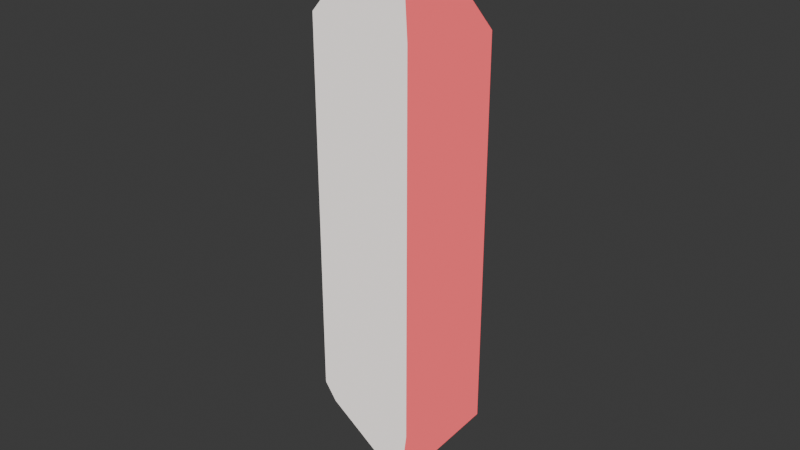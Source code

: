 # Source: needle_classic.blend  (saved by Blender 4.5.90; exported with 4.5.12 LTS)
import bpy
from mathutils import Matrix  # noqa: F401  (used for matrix-valued properties, if any)

bpy.ops.wm.read_factory_settings(use_empty=True)
scene = bpy.context.scene
scene.name = 'Scene'

# ---- collections
col_collection = bpy.data.collections.new('Collection'); scene.collection.children.link(col_collection)

# ---- materials (node trees are filled in below, after node groups)
mat_projectile_vertexroles = bpy.data.materials.new('Projectile_VertexRoles')
mat_projectile_vertexroles.diffuse_color = (1.0, 0.035, 0.06, 1.0)

# ---- material node trees
mat_projectile_vertexroles.use_nodes = True; mat_projectile_vertexroles.node_tree.nodes.clear()
_N = mat_projectile_vertexroles.node_tree.nodes; _L = mat_projectile_vertexroles.node_tree.links
n0 = _N.new('ShaderNodeOutputMaterial'); n0.name = 'Material Output'; n0.location = (200, 100)
n1 = _N.new('ShaderNodeVertexColor'); n1.name = 'Color Attribute'; n1.location = (0, 0)
n1.layer_name = 'SurfaceRoles'
n2 = _N.new('ShaderNodeSeparateColor'); n2.name = 'Separate Color'; n2.location = (0, 0)
n3 = _N.new('ShaderNodeMixRGB'); n3.name = 'Mix (Legacy)'; n3.location = (0, 0)
n3.inputs[1].default_value = (1.0, 0.035, 0.06, 1.0)
n3.inputs[2].default_value = (1.0, 0.96, 0.92, 1.0)
n4 = _N.new('ShaderNodeEmission'); n4.name = 'Emission'; n4.location = (0, 0)
n5 = _N.new('ShaderNodeBsdfTransparent'); n5.name = 'Transparent BSDF'; n5.location = (0, 0)
n6 = _N.new('ShaderNodeMixShader'); n6.name = 'Mix Shader'; n6.location = (0, 0)
n7 = _N.new('ShaderNodeMath'); n7.name = 'Math'; n7.location = (0, 0)
n7.operation = 'GREATER_THAN'
n7.inputs[1].default_value = 0.25
n8 = _N.new('ShaderNodeMath'); n8.name = 'Math.001'; n8.location = (0, 0)
n8.operation = 'MULTIPLY'
n8.inputs[1].default_value = 0.6
_L.new(n1.outputs[0], n2.inputs[0])
_L.new(n2.outputs[0], n3.inputs[0])
_L.new(n3.outputs[0], n4.inputs[0])
_L.new(n2.outputs[1], n7.inputs[0])
_L.new(n7.outputs[0], n8.inputs[0])
_L.new(n8.outputs[0], n6.inputs[0])
_L.new(n4.outputs[0], n6.inputs[1])
_L.new(n5.outputs[0], n6.inputs[2])
_L.new(n6.outputs[0], n0.inputs[0])
n0.is_active_output = True

# ---- world
world_world = bpy.data.worlds.new('World'); scene.world = world_world
world_world.use_nodes = True; world_world.node_tree.nodes.clear()
_N = world_world.node_tree.nodes; _L = world_world.node_tree.links
n0 = _N.new('ShaderNodeOutputWorld'); n0.name = 'World Output'; n0.location = (200, 100)
n1 = _N.new('ShaderNodeBackground'); n1.name = 'Background'; n1.location = (-200, 100)
n1.inputs[0].default_value = (0.05088, 0.05088, 0.05088, 1.0)
_L.new(n1.outputs[0], n0.inputs[0])
n0.is_active_output = True
world_world.color = (0.05088, 0.05088, 0.05088)
world_world.sun_shadow_jitter_overblur = 0.0

# ---- meshes
me_facetedcrystal = bpy.data.meshes.new('FacetedCrystal')
me_facetedcrystal.from_pydata([(0.0, 0.0, 0.5), (-0.125, 0.045, 0.32), (-0.075, 0.075, 0.32), (0.075, 0.075, 0.32), (0.125, 0.045, 0.32), (0.125, -0.045, 0.32), (0.075, -0.075, 0.32), (-0.075, -0.075, 0.32), (-0.125, -0.045, 0.32), (-0.125, 0.045, -0.32), (-0.075, 0.075, -0.32), (0.075, 0.075, -0.32), (0.125, 0.045, -0.32), (0.125, -0.045, -0.32), (0.075, -0.075, -0.32), (-0.075, -0.075, -0.32), (-0.125, -0.045, -0.32), (0.0, 0.0, -0.5)], [], [(0, 2, 1), (1, 2, 10, 9), (17, 9, 10), (0, 3, 2), (2, 3, 11, 10), (17, 10, 11), (0, 4, 3), (3, 4, 12, 11), (17, 11, 12), (0, 5, 4), (4, 5, 13, 12), (17, 12, 13), (0, 6, 5), (5, 6, 14, 13), (17, 13, 14), (0, 7, 6), (6, 7, 15, 14), (17, 14, 15), (0, 8, 7), (7, 8, 16, 15), (17, 15, 16), (0, 1, 8), (8, 1, 9, 16), (17, 16, 9)])
_ca = me_facetedcrystal.color_attributes.new('SurfaceRoles', 'FLOAT_COLOR', 'CORNER')
_ca.data.foreach_set('color', [0.97, 0.0, 0.0, 1.0, 0.97, 0.0, 0.0, 1.0, 0.97, 0.0, 0.0, 1.0, 0.97, 0.0, 0.0, 1.0, 0.97, 0.0, 0.0, 1.0, 0.97, 0.0, 0.0, 1.0, 0.97, 0.0, 0.0, 1.0, 0.97, 0.0, 0.0, 1.0, 0.97, 0.0, 0.0, 1.0, 0.97, 0.0, 0.0, 1.0, 0.97, 0.0, 0.0, 1.0, 0.97, 0.0, 0.0, 1.0, 0.97, 0.0, 0.0, 1.0, 0.97, 0.0, 0.0, 1.0, 0.97, 0.0, 0.0, 1.0, 0.97, 0.0, 0.0, 1.0, 0.97, 0.0, 0.0, 1.0, 0.97, 0.0, 0.0, 1.0, 0.97, 0.0, 0.0, 1.0, 0.97, 0.0, 0.0, 1.0, 0.1, 0.0, 0.0, 1.0, 0.1, 0.0, 0.0, 1.0, 0.1, 0.0, 0.0, 1.0, 0.1, 0.0, 0.0, 1.0, 0.1, 0.0, 0.0, 1.0, 0.1, 0.0, 0.0, 1.0, 0.1, 0.0, 0.0, 1.0, 0.1, 0.0, 0.0, 1.0, 0.1, 0.0, 0.0, 1.0, 0.1, 0.0, 0.0, 1.0, 0.1, 0.0, 0.0, 1.0, 0.1, 0.0, 0.0, 1.0, 0.1, 0.0, 0.0, 1.0, 0.1, 0.0, 0.0, 1.0, 0.1, 0.0, 0.0, 1.0, 0.1, 0.0, 0.0, 1.0, 0.1, 0.0, 0.0, 1.0, 0.1, 0.0, 0.0, 1.0, 0.1, 0.0, 0.0, 1.0, 0.1, 0.0, 0.0, 1.0, 0.1, 0.0, 0.0, 1.0, 0.1, 0.0, 0.0, 1.0, 0.1, 0.0, 0.0, 1.0, 0.1, 0.0, 0.0, 1.0, 0.1, 0.0, 0.0, 1.0, 0.1, 0.0, 0.0, 1.0, 0.1, 0.0, 0.0, 1.0, 0.1, 0.0, 0.0, 1.0, 0.1, 0.0, 0.0, 1.0, 0.1, 0.0, 0.0, 1.0, 0.97, 0.0, 0.0, 1.0, 0.97, 0.0, 0.0, 1.0, 0.97, 0.0, 0.0, 1.0, 0.97, 0.0, 0.0, 1.0, 0.97, 0.0, 0.0, 1.0, 0.97, 0.0, 0.0, 1.0, 0.97, 0.0, 0.0, 1.0, 0.97, 0.0, 0.0, 1.0, 0.97, 0.0, 0.0, 1.0, 0.97, 0.0, 0.0, 1.0, 0.97, 0.0, 0.0, 1.0, 0.97, 0.0, 0.0, 1.0, 0.97, 0.0, 0.0, 1.0, 0.97, 0.0, 0.0, 1.0, 0.97, 0.0, 0.0, 1.0, 0.97, 0.0, 0.0, 1.0, 0.97, 0.0, 0.0, 1.0, 0.97, 0.0, 0.0, 1.0, 0.97, 0.0, 0.0, 1.0, 0.97, 0.0, 0.0, 1.0, 0.1, 0.0, 0.0, 1.0, 0.1, 0.0, 0.0, 1.0, 0.1, 0.0, 0.0, 1.0, 0.1, 0.0, 0.0, 1.0, 0.1, 0.0, 0.0, 1.0, 0.1, 0.0, 0.0, 1.0, 0.1, 0.0, 0.0, 1.0, 0.1, 0.0, 0.0, 1.0, 0.1, 0.0, 0.0, 1.0, 0.1, 0.0, 0.0, 1.0])
me_facetedcrystal.materials.append(mat_projectile_vertexroles)
me_facetedcrystal.update()

# ---- objects
ob_facetedcrystal = bpy.data.objects.new('FacetedCrystal', me_facetedcrystal)

# ---- transforms, parenting, visibility, modifiers, constraints
ob_facetedcrystal.location = (0.0, 0.0, 0.0)

# ---- collection membership
col_collection.objects.link(ob_facetedcrystal)

# ---- scene / render settings (as saved in the file)
scene.frame_start = 1; scene.frame_end = 250; scene.frame_set(1)
scene.render.engine = 'BLENDER_EEVEE_NEXT'
bpy.context.view_layer.update()

# ---- added for rendering (the .blend has no active camera): camera
cam_auto = bpy.data.cameras.new('AutoCamera')
cam_auto.lens = 50.0
cam_auto.sensor_width = 36.0
cam_auto.clip_end = 1000.0
ob_auto_camera = bpy.data.objects.new('AutoCamera', cam_auto)
scene.collection.objects.link(ob_auto_camera)
ob_auto_camera.location = (0.963745, -1.15649, 0.770996)
ob_auto_camera.rotation_euler = (1.09748, -7.21219e-08, 0.694738)
scene.camera = ob_auto_camera
bpy.context.view_layer.update()
